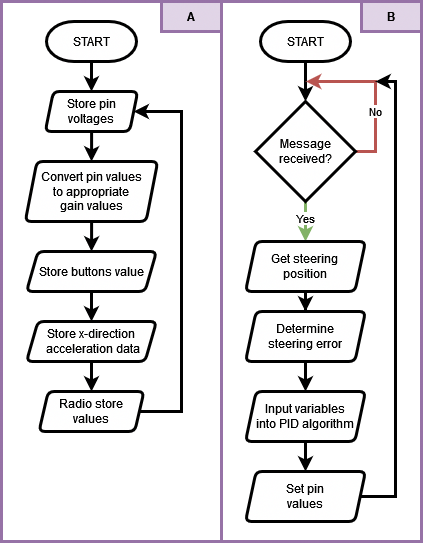

The diagram above was exported from draw.io. Its source (the exported page's mxGraphModel, read from the mxfile embedded in the PNG):
<mxGraphModel dx="1434" dy="746" grid="1" gridSize="10" guides="1" tooltips="1" connect="1" arrows="1" fold="1" page="1" pageScale="1" pageWidth="827" pageHeight="1169" math="0" shadow="0">
  <root>
    <mxCell id="0" />
    <mxCell id="1" parent="0" />
    <mxCell id="6LRoTHDQqz-Fa7VN-Q8T-35" value="" style="rounded=0;whiteSpace=wrap;html=1;fillColor=none;strokeColor=#9673a6;strokeWidth=3;" vertex="1" parent="1">
      <mxGeometry x="20" y="30" width="420" height="540" as="geometry" />
    </mxCell>
    <mxCell id="6LRoTHDQqz-Fa7VN-Q8T-21" style="edgeStyle=orthogonalEdgeStyle;rounded=0;orthogonalLoop=1;jettySize=auto;html=1;entryX=0.5;entryY=0;entryDx=0;entryDy=0;entryPerimeter=0;strokeWidth=3;" edge="1" parent="1" source="6LRoTHDQqz-Fa7VN-Q8T-1" target="6LRoTHDQqz-Fa7VN-Q8T-19">
      <mxGeometry relative="1" as="geometry" />
    </mxCell>
    <mxCell id="6LRoTHDQqz-Fa7VN-Q8T-1" value="START" style="strokeWidth=3;html=1;shape=mxgraph.flowchart.terminator;whiteSpace=wrap;" vertex="1" parent="1">
      <mxGeometry x="279" y="50" width="90" height="40" as="geometry" />
    </mxCell>
    <mxCell id="6LRoTHDQqz-Fa7VN-Q8T-15" style="edgeStyle=orthogonalEdgeStyle;rounded=0;orthogonalLoop=1;jettySize=auto;html=1;entryX=0.5;entryY=0;entryDx=0;entryDy=0;strokeWidth=3;" edge="1" parent="1" source="6LRoTHDQqz-Fa7VN-Q8T-2" target="6LRoTHDQqz-Fa7VN-Q8T-14">
      <mxGeometry relative="1" as="geometry" />
    </mxCell>
    <mxCell id="6LRoTHDQqz-Fa7VN-Q8T-2" value="&lt;div&gt;Store x-direction&lt;/div&gt;&lt;div&gt;&amp;nbsp;acceleration data&lt;/div&gt;" style="shape=parallelogram;html=1;strokeWidth=3;perimeter=parallelogramPerimeter;whiteSpace=wrap;rounded=1;arcSize=12;size=0.08823529411764705;" vertex="1" parent="1">
      <mxGeometry x="45" y="350" width="130" height="40" as="geometry" />
    </mxCell>
    <mxCell id="6LRoTHDQqz-Fa7VN-Q8T-10" style="edgeStyle=orthogonalEdgeStyle;rounded=0;orthogonalLoop=1;jettySize=auto;html=1;entryX=0.5;entryY=0;entryDx=0;entryDy=0;strokeWidth=3;" edge="1" parent="1" source="6LRoTHDQqz-Fa7VN-Q8T-4" target="6LRoTHDQqz-Fa7VN-Q8T-6">
      <mxGeometry relative="1" as="geometry" />
    </mxCell>
    <mxCell id="6LRoTHDQqz-Fa7VN-Q8T-4" value="&lt;div&gt;Store pin &lt;br&gt;&lt;/div&gt;&lt;div&gt;voltages&lt;/div&gt;" style="shape=parallelogram;html=1;strokeWidth=3;perimeter=parallelogramPerimeter;whiteSpace=wrap;rounded=1;arcSize=12;size=0.08823529411764705;" vertex="1" parent="1">
      <mxGeometry x="63.75" y="120" width="92.5" height="40" as="geometry" />
    </mxCell>
    <mxCell id="6LRoTHDQqz-Fa7VN-Q8T-12" style="edgeStyle=orthogonalEdgeStyle;rounded=0;orthogonalLoop=1;jettySize=auto;html=1;entryX=0.5;entryY=0;entryDx=0;entryDy=0;strokeWidth=3;" edge="1" parent="1" source="6LRoTHDQqz-Fa7VN-Q8T-5" target="6LRoTHDQqz-Fa7VN-Q8T-2">
      <mxGeometry relative="1" as="geometry" />
    </mxCell>
    <mxCell id="6LRoTHDQqz-Fa7VN-Q8T-5" value="Store buttons value" style="shape=parallelogram;html=1;strokeWidth=3;perimeter=parallelogramPerimeter;whiteSpace=wrap;rounded=1;arcSize=12;size=0.08823529411764705;" vertex="1" parent="1">
      <mxGeometry x="45" y="280" width="130" height="40" as="geometry" />
    </mxCell>
    <mxCell id="6LRoTHDQqz-Fa7VN-Q8T-11" style="edgeStyle=orthogonalEdgeStyle;rounded=0;orthogonalLoop=1;jettySize=auto;html=1;entryX=0.5;entryY=0;entryDx=0;entryDy=0;strokeWidth=3;" edge="1" parent="1" source="6LRoTHDQqz-Fa7VN-Q8T-6" target="6LRoTHDQqz-Fa7VN-Q8T-5">
      <mxGeometry relative="1" as="geometry" />
    </mxCell>
    <mxCell id="6LRoTHDQqz-Fa7VN-Q8T-6" value="&lt;div&gt;Convert pin values &lt;br&gt;&lt;/div&gt;&lt;div&gt;to appropriate &lt;br&gt;&lt;/div&gt;&lt;div&gt;gain values&lt;/div&gt;" style="shape=parallelogram;html=1;strokeWidth=3;perimeter=parallelogramPerimeter;whiteSpace=wrap;rounded=1;arcSize=12;size=0.08823529411764705;" vertex="1" parent="1">
      <mxGeometry x="43.75" y="190" width="132.5" height="60" as="geometry" />
    </mxCell>
    <mxCell id="6LRoTHDQqz-Fa7VN-Q8T-16" style="edgeStyle=orthogonalEdgeStyle;rounded=0;orthogonalLoop=1;jettySize=auto;html=1;entryX=1;entryY=0.5;entryDx=0;entryDy=0;strokeWidth=3;" edge="1" parent="1" source="6LRoTHDQqz-Fa7VN-Q8T-14" target="6LRoTHDQqz-Fa7VN-Q8T-4">
      <mxGeometry relative="1" as="geometry">
        <mxPoint x="270" y="150" as="targetPoint" />
        <Array as="points">
          <mxPoint x="200" y="440" />
          <mxPoint x="200" y="140" />
        </Array>
      </mxGeometry>
    </mxCell>
    <mxCell id="6LRoTHDQqz-Fa7VN-Q8T-14" value="&lt;div&gt;Radio store &lt;br&gt;&lt;/div&gt;&lt;div&gt;values&lt;/div&gt;" style="shape=parallelogram;html=1;strokeWidth=3;perimeter=parallelogramPerimeter;whiteSpace=wrap;rounded=1;arcSize=12;size=0.08823529411764705;" vertex="1" parent="1">
      <mxGeometry x="57.5" y="420" width="105" height="40" as="geometry" />
    </mxCell>
    <mxCell id="6LRoTHDQqz-Fa7VN-Q8T-18" style="edgeStyle=orthogonalEdgeStyle;rounded=0;orthogonalLoop=1;jettySize=auto;html=1;entryX=0.5;entryY=0;entryDx=0;entryDy=0;strokeWidth=3;" edge="1" parent="1" source="6LRoTHDQqz-Fa7VN-Q8T-17" target="6LRoTHDQqz-Fa7VN-Q8T-4">
      <mxGeometry relative="1" as="geometry" />
    </mxCell>
    <mxCell id="6LRoTHDQqz-Fa7VN-Q8T-17" value="START" style="strokeWidth=3;html=1;shape=mxgraph.flowchart.terminator;whiteSpace=wrap;" vertex="1" parent="1">
      <mxGeometry x="65" y="50" width="90" height="40" as="geometry" />
    </mxCell>
    <mxCell id="6LRoTHDQqz-Fa7VN-Q8T-20" value="No" style="edgeStyle=orthogonalEdgeStyle;rounded=0;orthogonalLoop=1;jettySize=auto;html=1;exitX=1;exitY=0.5;exitDx=0;exitDy=0;exitPerimeter=0;fillColor=#f8cecc;strokeColor=#b85450;strokeWidth=3;" edge="1" parent="1" source="6LRoTHDQqz-Fa7VN-Q8T-19">
      <mxGeometry x="-0.2499" relative="1" as="geometry">
        <mxPoint x="324" y="110" as="targetPoint" />
        <mxPoint as="offset" />
      </mxGeometry>
    </mxCell>
    <mxCell id="6LRoTHDQqz-Fa7VN-Q8T-25" value="Yes" style="edgeStyle=orthogonalEdgeStyle;rounded=0;orthogonalLoop=1;jettySize=auto;html=1;entryX=0.5;entryY=0;entryDx=0;entryDy=0;fillColor=#d5e8d4;strokeColor=#82b366;strokeWidth=3;" edge="1" parent="1" source="6LRoTHDQqz-Fa7VN-Q8T-19" target="6LRoTHDQqz-Fa7VN-Q8T-24">
      <mxGeometry x="-0.1429" relative="1" as="geometry">
        <Array as="points">
          <mxPoint x="324" y="240" />
          <mxPoint x="324" y="240" />
        </Array>
        <mxPoint as="offset" />
      </mxGeometry>
    </mxCell>
    <mxCell id="6LRoTHDQqz-Fa7VN-Q8T-19" value="Message received?" style="strokeWidth=3;html=1;shape=mxgraph.flowchart.decision;whiteSpace=wrap;" vertex="1" parent="1">
      <mxGeometry x="274" y="130" width="100" height="100" as="geometry" />
    </mxCell>
    <mxCell id="6LRoTHDQqz-Fa7VN-Q8T-31" style="edgeStyle=orthogonalEdgeStyle;rounded=0;orthogonalLoop=1;jettySize=auto;html=1;entryX=0.5;entryY=0;entryDx=0;entryDy=0;strokeWidth=3;" edge="1" parent="1" source="6LRoTHDQqz-Fa7VN-Q8T-22" target="6LRoTHDQqz-Fa7VN-Q8T-30">
      <mxGeometry relative="1" as="geometry" />
    </mxCell>
    <mxCell id="6LRoTHDQqz-Fa7VN-Q8T-22" value="&lt;div&gt;Input variables &lt;br&gt;&lt;/div&gt;&lt;div&gt;into PID algorithm&lt;/div&gt;" style="shape=parallelogram;html=1;strokeWidth=3;perimeter=parallelogramPerimeter;whiteSpace=wrap;rounded=1;arcSize=12;size=0.08823529411764705;" vertex="1" parent="1">
      <mxGeometry x="264" y="420" width="120" height="50" as="geometry" />
    </mxCell>
    <mxCell id="6LRoTHDQqz-Fa7VN-Q8T-28" style="edgeStyle=orthogonalEdgeStyle;rounded=0;orthogonalLoop=1;jettySize=auto;html=1;entryX=0.5;entryY=0;entryDx=0;entryDy=0;strokeWidth=3;" edge="1" parent="1" source="6LRoTHDQqz-Fa7VN-Q8T-24" target="6LRoTHDQqz-Fa7VN-Q8T-27">
      <mxGeometry relative="1" as="geometry" />
    </mxCell>
    <mxCell id="6LRoTHDQqz-Fa7VN-Q8T-24" value="&lt;div&gt;Get steering &lt;br&gt;&lt;/div&gt;&lt;div&gt;position&lt;/div&gt;" style="shape=parallelogram;html=1;strokeWidth=3;perimeter=parallelogramPerimeter;whiteSpace=wrap;rounded=1;arcSize=12;size=0.08823529411764705;" vertex="1" parent="1">
      <mxGeometry x="264" y="270" width="120" height="50" as="geometry" />
    </mxCell>
    <mxCell id="6LRoTHDQqz-Fa7VN-Q8T-29" style="edgeStyle=orthogonalEdgeStyle;rounded=0;orthogonalLoop=1;jettySize=auto;html=1;entryX=0.5;entryY=0;entryDx=0;entryDy=0;strokeWidth=3;" edge="1" parent="1" source="6LRoTHDQqz-Fa7VN-Q8T-27" target="6LRoTHDQqz-Fa7VN-Q8T-22">
      <mxGeometry relative="1" as="geometry" />
    </mxCell>
    <mxCell id="6LRoTHDQqz-Fa7VN-Q8T-27" value="&lt;div&gt;Determine &lt;br&gt;&lt;/div&gt;&lt;div&gt;steering error&lt;/div&gt;" style="shape=parallelogram;html=1;strokeWidth=3;perimeter=parallelogramPerimeter;whiteSpace=wrap;rounded=1;arcSize=12;size=0.08823529411764705;" vertex="1" parent="1">
      <mxGeometry x="264" y="340" width="120" height="50" as="geometry" />
    </mxCell>
    <mxCell id="6LRoTHDQqz-Fa7VN-Q8T-32" style="edgeStyle=orthogonalEdgeStyle;rounded=0;orthogonalLoop=1;jettySize=auto;html=1;strokeWidth=3;" edge="1" parent="1" source="6LRoTHDQqz-Fa7VN-Q8T-30">
      <mxGeometry relative="1" as="geometry">
        <mxPoint x="394" y="110" as="targetPoint" />
        <Array as="points">
          <mxPoint x="414" y="525" />
          <mxPoint x="414" y="110" />
        </Array>
      </mxGeometry>
    </mxCell>
    <mxCell id="6LRoTHDQqz-Fa7VN-Q8T-30" value="&lt;div&gt;Set pin&lt;/div&gt;&lt;div&gt;values&lt;/div&gt;" style="shape=parallelogram;html=1;strokeWidth=3;perimeter=parallelogramPerimeter;whiteSpace=wrap;rounded=1;arcSize=12;size=0.08823529411764705;" vertex="1" parent="1">
      <mxGeometry x="264" y="500" width="120" height="50" as="geometry" />
    </mxCell>
    <mxCell id="6LRoTHDQqz-Fa7VN-Q8T-34" value="" style="endArrow=none;html=1;rounded=0;strokeWidth=3;fillColor=#e1d5e7;strokeColor=#9673a6;" edge="1" parent="1">
      <mxGeometry width="50" height="50" relative="1" as="geometry">
        <mxPoint x="240" y="570" as="sourcePoint" />
        <mxPoint x="240" y="30" as="targetPoint" />
      </mxGeometry>
    </mxCell>
    <mxCell id="6LRoTHDQqz-Fa7VN-Q8T-36" value="A" style="rounded=0;whiteSpace=wrap;html=1;fillColor=#e1d5e7;strokeColor=#9673a6;strokeWidth=3;fontStyle=1" vertex="1" parent="1">
      <mxGeometry x="180" y="30" width="60" height="30" as="geometry" />
    </mxCell>
    <mxCell id="6LRoTHDQqz-Fa7VN-Q8T-37" value="B" style="rounded=0;whiteSpace=wrap;html=1;fillColor=#e1d5e7;strokeColor=#9673a6;strokeWidth=3;fontStyle=1" vertex="1" parent="1">
      <mxGeometry x="380" y="30" width="60" height="30" as="geometry" />
    </mxCell>
  </root>
</mxGraphModel>